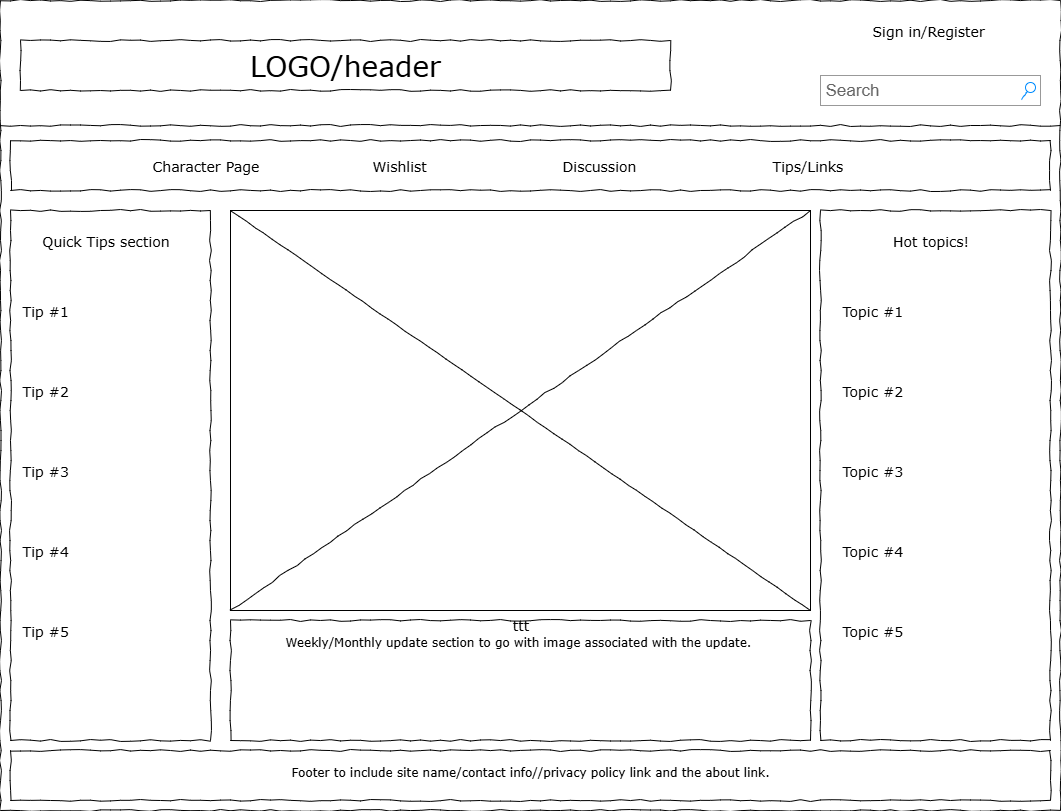

The diagram above was exported from draw.io. Its source (the exported page's mxGraphModel, read from the mxfile embedded in the PNG):
<mxGraphModel dx="1236" dy="652" grid="1" gridSize="10" guides="1" tooltips="1" connect="1" arrows="1" fold="1" page="1" pageScale="1" pageWidth="850" pageHeight="1100" math="0" shadow="0">
  <root>
    <mxCell id="0" />
    <mxCell id="1" parent="0" />
    <mxCell id="oVJ19erj-vULhXrwrRTa-1" value="" style="whiteSpace=wrap;html=1;rounded=0;shadow=0;labelBackgroundColor=none;strokeWidth=1;fontFamily=Verdana;fontSize=12;align=center;comic=1;" parent="1" vertex="1">
      <mxGeometry x="110" y="60" width="1060" height="810" as="geometry" />
    </mxCell>
    <mxCell id="oVJ19erj-vULhXrwrRTa-2" value="LOGO/header" style="whiteSpace=wrap;html=1;rounded=0;shadow=0;labelBackgroundColor=none;strokeWidth=1;fontFamily=Verdana;fontSize=28;align=center;comic=1;" parent="1" vertex="1">
      <mxGeometry x="130" y="100" width="650" height="50" as="geometry" />
    </mxCell>
    <mxCell id="oVJ19erj-vULhXrwrRTa-3" value="Search" style="strokeWidth=1;shadow=0;dashed=0;align=center;html=1;shape=mxgraph.mockup.forms.searchBox;strokeColor=#999999;mainText=;strokeColor2=#008cff;fontColor=#666666;fontSize=17;align=left;spacingLeft=3;rounded=0;labelBackgroundColor=none;comic=1;" parent="1" vertex="1">
      <mxGeometry x="930" y="135" width="220" height="30" as="geometry" />
    </mxCell>
    <mxCell id="oVJ19erj-vULhXrwrRTa-4" value="Sign in/Register" style="text;html=1;points=[];align=left;verticalAlign=top;spacingTop=-4;fontSize=14;fontFamily=Verdana" parent="1" vertex="1">
      <mxGeometry x="980" y="80" width="130" height="20" as="geometry" />
    </mxCell>
    <mxCell id="oVJ19erj-vULhXrwrRTa-5" value="" style="whiteSpace=wrap;html=1;rounded=0;shadow=0;labelBackgroundColor=none;strokeWidth=1;fillColor=none;fontFamily=Verdana;fontSize=12;align=center;comic=1;" parent="1" vertex="1">
      <mxGeometry x="120" y="270" width="200" height="530" as="geometry" />
    </mxCell>
    <mxCell id="oVJ19erj-vULhXrwrRTa-6" value="" style="line;strokeWidth=1;html=1;rounded=0;shadow=0;labelBackgroundColor=none;fillColor=none;fontFamily=Verdana;fontSize=14;fontColor=#000000;align=center;comic=1;" parent="1" vertex="1">
      <mxGeometry x="110" y="180" width="1060" height="10" as="geometry" />
    </mxCell>
    <mxCell id="oVJ19erj-vULhXrwrRTa-7" value="" style="whiteSpace=wrap;html=1;rounded=0;shadow=0;labelBackgroundColor=none;strokeWidth=1;fillColor=none;fontFamily=Verdana;fontSize=12;align=center;comic=1;" parent="1" vertex="1">
      <mxGeometry x="120" y="200" width="1040" height="50" as="geometry" />
    </mxCell>
    <mxCell id="oVJ19erj-vULhXrwrRTa-8" value="Character Page" style="text;html=1;points=[];align=left;verticalAlign=top;spacingTop=-4;fontSize=14;fontFamily=Verdana" parent="1" vertex="1">
      <mxGeometry x="260" y="215" width="110" height="20" as="geometry" />
    </mxCell>
    <mxCell id="oVJ19erj-vULhXrwrRTa-9" value="Wishlist" style="text;html=1;points=[];align=left;verticalAlign=top;spacingTop=-4;fontSize=14;fontFamily=Verdana" parent="1" vertex="1">
      <mxGeometry x="480" y="215" width="60" height="20" as="geometry" />
    </mxCell>
    <mxCell id="oVJ19erj-vULhXrwrRTa-10" value="Discussion" style="text;html=1;points=[];align=left;verticalAlign=top;spacingTop=-4;fontSize=14;fontFamily=Verdana" parent="1" vertex="1">
      <mxGeometry x="670" y="215" width="80" height="20" as="geometry" />
    </mxCell>
    <mxCell id="oVJ19erj-vULhXrwrRTa-11" value="Tips/Links" style="text;html=1;points=[];align=left;verticalAlign=top;spacingTop=-4;fontSize=14;fontFamily=Verdana" parent="1" vertex="1">
      <mxGeometry x="880" y="215" width="80" height="20" as="geometry" />
    </mxCell>
    <mxCell id="oVJ19erj-vULhXrwrRTa-12" value="&lt;div style=&quot;text-align: justify&quot;&gt;Weekly/Monthly update section to go with image associated with the update.&amp;nbsp;&lt;/div&gt;" style="whiteSpace=wrap;html=1;rounded=0;shadow=0;labelBackgroundColor=none;strokeWidth=1;fillColor=none;fontFamily=Verdana;fontSize=12;align=center;verticalAlign=top;spacing=10;comic=1;" parent="1" vertex="1">
      <mxGeometry x="340" y="680" width="580" height="120" as="geometry" />
    </mxCell>
    <mxCell id="oVJ19erj-vULhXrwrRTa-13" value="ttt" style="verticalLabelPosition=bottom;shadow=0;dashed=0;align=center;html=1;verticalAlign=top;strokeWidth=1;shape=mxgraph.mockup.graphics.simpleIcon;rounded=0;labelBackgroundColor=none;fontFamily=Verdana;fontSize=14;comic=1;" parent="1" vertex="1">
      <mxGeometry x="340" y="270" width="580" height="400" as="geometry" />
    </mxCell>
    <mxCell id="oVJ19erj-vULhXrwrRTa-14" value="" style="whiteSpace=wrap;html=1;rounded=0;shadow=0;labelBackgroundColor=none;strokeWidth=1;fillColor=none;fontFamily=Verdana;fontSize=12;align=center;comic=1;" parent="1" vertex="1">
      <mxGeometry x="930" y="270" width="230" height="530" as="geometry" />
    </mxCell>
    <mxCell id="oVJ19erj-vULhXrwrRTa-15" value="Quick Tips section" style="text;html=1;points=[];align=center;verticalAlign=top;spacingTop=-4;fontSize=14;fontFamily=Verdana" parent="1" vertex="1">
      <mxGeometry x="130" y="290" width="170" height="20" as="geometry" />
    </mxCell>
    <mxCell id="oVJ19erj-vULhXrwrRTa-16" value="Tip #1" style="text;html=1;points=[];align=left;verticalAlign=top;spacingTop=-4;fontSize=14;fontFamily=Verdana" parent="1" vertex="1">
      <mxGeometry x="130" y="360" width="170" height="20" as="geometry" />
    </mxCell>
    <mxCell id="oVJ19erj-vULhXrwrRTa-17" value="Tip #2" style="text;html=1;points=[];align=left;verticalAlign=top;spacingTop=-4;fontSize=14;fontFamily=Verdana" parent="1" vertex="1">
      <mxGeometry x="130" y="440" width="170" height="20" as="geometry" />
    </mxCell>
    <mxCell id="oVJ19erj-vULhXrwrRTa-18" value="Tip #3" style="text;html=1;points=[];align=left;verticalAlign=top;spacingTop=-4;fontSize=14;fontFamily=Verdana" parent="1" vertex="1">
      <mxGeometry x="130" y="520" width="170" height="20" as="geometry" />
    </mxCell>
    <mxCell id="oVJ19erj-vULhXrwrRTa-19" value="Tip #4" style="text;html=1;points=[];align=left;verticalAlign=top;spacingTop=-4;fontSize=14;fontFamily=Verdana" parent="1" vertex="1">
      <mxGeometry x="130" y="600" width="170" height="20" as="geometry" />
    </mxCell>
    <mxCell id="oVJ19erj-vULhXrwrRTa-20" value="Tip #5" style="text;html=1;points=[];align=left;verticalAlign=top;spacingTop=-4;fontSize=14;fontFamily=Verdana" parent="1" vertex="1">
      <mxGeometry x="130" y="680" width="170" height="20" as="geometry" />
    </mxCell>
    <mxCell id="oVJ19erj-vULhXrwrRTa-21" value="Hot topics!" style="text;html=1;points=[];align=center;verticalAlign=top;spacingTop=-4;fontSize=14;fontFamily=Verdana" parent="1" vertex="1">
      <mxGeometry x="955" y="290" width="170" height="20" as="geometry" />
    </mxCell>
    <mxCell id="oVJ19erj-vULhXrwrRTa-22" value="Topic #1" style="text;html=1;points=[];align=left;verticalAlign=top;spacingTop=-4;fontSize=14;fontFamily=Verdana" parent="1" vertex="1">
      <mxGeometry x="950" y="360" width="170" height="20" as="geometry" />
    </mxCell>
    <mxCell id="oVJ19erj-vULhXrwrRTa-23" value="Topic #2" style="text;html=1;points=[];align=left;verticalAlign=top;spacingTop=-4;fontSize=14;fontFamily=Verdana" parent="1" vertex="1">
      <mxGeometry x="950" y="440" width="170" height="20" as="geometry" />
    </mxCell>
    <mxCell id="oVJ19erj-vULhXrwrRTa-24" value="Topic #3" style="text;html=1;points=[];align=left;verticalAlign=top;spacingTop=-4;fontSize=14;fontFamily=Verdana" parent="1" vertex="1">
      <mxGeometry x="950" y="520" width="170" height="20" as="geometry" />
    </mxCell>
    <mxCell id="oVJ19erj-vULhXrwrRTa-25" value="Topic #4" style="text;html=1;points=[];align=left;verticalAlign=top;spacingTop=-4;fontSize=14;fontFamily=Verdana" parent="1" vertex="1">
      <mxGeometry x="950" y="600" width="170" height="20" as="geometry" />
    </mxCell>
    <mxCell id="oVJ19erj-vULhXrwrRTa-26" value="Topic #5" style="text;html=1;points=[];align=left;verticalAlign=top;spacingTop=-4;fontSize=14;fontFamily=Verdana" parent="1" vertex="1">
      <mxGeometry x="950" y="680" width="170" height="20" as="geometry" />
    </mxCell>
    <mxCell id="oVJ19erj-vULhXrwrRTa-27" style="edgeStyle=orthogonalEdgeStyle;rounded=0;orthogonalLoop=1;jettySize=auto;html=1;exitX=0.5;exitY=1;exitDx=0;exitDy=0;" parent="1" source="oVJ19erj-vULhXrwrRTa-14" target="oVJ19erj-vULhXrwrRTa-14" edge="1">
      <mxGeometry relative="1" as="geometry" />
    </mxCell>
    <mxCell id="LzVZum4Qiak1srOKNB_t-1" value="&lt;div style=&quot;text-align: justify&quot;&gt;Footer to include site name/contact info//privacy policy link and the about link.&lt;/div&gt;" style="whiteSpace=wrap;html=1;rounded=0;shadow=0;labelBackgroundColor=none;strokeWidth=1;fillColor=none;fontFamily=Verdana;fontSize=12;align=center;verticalAlign=top;spacing=10;comic=1;" vertex="1" parent="1">
      <mxGeometry x="120" y="810" width="1040" height="50" as="geometry" />
    </mxCell>
  </root>
</mxGraphModel>